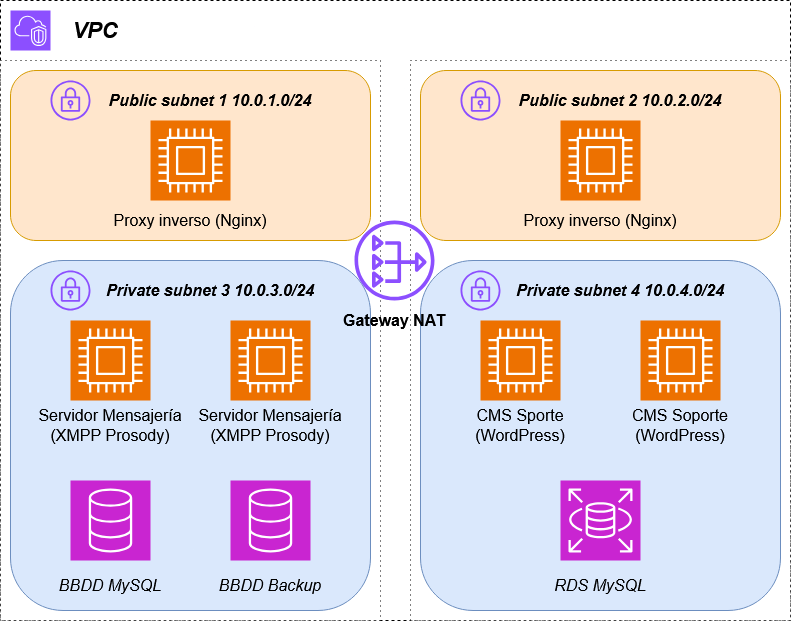

The diagram above was exported from draw.io. Its source (the exported page's mxGraphModel, read from the mxfile embedded in the PNG):
<mxGraphModel dx="1687" dy="979" grid="1" gridSize="10" guides="1" tooltips="1" connect="1" arrows="1" fold="1" page="1" pageScale="1" pageWidth="827" pageHeight="1169" math="0" shadow="0">
  <root>
    <mxCell id="0" />
    <mxCell id="1" parent="0" />
    <mxCell id="iEew1EUSJyRWEJ5nf-gL-58" value="" style="whiteSpace=wrap;html=1;dashed=1;" vertex="1" parent="1">
      <mxGeometry x="20" y="160" width="790" height="620" as="geometry" />
    </mxCell>
    <mxCell id="iEew1EUSJyRWEJ5nf-gL-60" value="" style="whiteSpace=wrap;html=1;dashed=1;dashPattern=1 4;" vertex="1" parent="1">
      <mxGeometry x="430" y="220" width="380" height="560" as="geometry" />
    </mxCell>
    <mxCell id="iEew1EUSJyRWEJ5nf-gL-59" value="" style="whiteSpace=wrap;html=1;dashed=1;dashPattern=1 4;" vertex="1" parent="1">
      <mxGeometry x="20" y="220" width="380" height="560" as="geometry" />
    </mxCell>
    <mxCell id="iEew1EUSJyRWEJ5nf-gL-51" value="" style="rounded=1;whiteSpace=wrap;html=1;fillColor=#dae8fc;strokeColor=#6c8ebf;" vertex="1" parent="1">
      <mxGeometry x="440" y="420" width="360" height="350" as="geometry" />
    </mxCell>
    <mxCell id="iEew1EUSJyRWEJ5nf-gL-50" value="" style="rounded=1;whiteSpace=wrap;html=1;fillColor=#ffe6cc;strokeColor=#d79b00;" vertex="1" parent="1">
      <mxGeometry x="440" y="230" width="360" height="170" as="geometry" />
    </mxCell>
    <mxCell id="iEew1EUSJyRWEJ5nf-gL-49" value="" style="rounded=1;whiteSpace=wrap;html=1;fillColor=#dae8fc;strokeColor=#6c8ebf;" vertex="1" parent="1">
      <mxGeometry x="30" y="420" width="360" height="350" as="geometry" />
    </mxCell>
    <mxCell id="iEew1EUSJyRWEJ5nf-gL-47" value="" style="rounded=1;whiteSpace=wrap;html=1;fillColor=#ffe6cc;strokeColor=#d79b00;" vertex="1" parent="1">
      <mxGeometry x="30" y="230" width="360" height="170" as="geometry" />
    </mxCell>
    <mxCell id="iEew1EUSJyRWEJ5nf-gL-2" value="" style="sketch=0;points=[[0,0,0],[0.25,0,0],[0.5,0,0],[0.75,0,0],[1,0,0],[0,1,0],[0.25,1,0],[0.5,1,0],[0.75,1,0],[1,1,0],[0,0.25,0],[0,0.5,0],[0,0.75,0],[1,0.25,0],[1,0.5,0],[1,0.75,0]];outlineConnect=0;fontColor=#232F3E;fillColor=#ED7100;strokeColor=#ffffff;dashed=0;verticalLabelPosition=bottom;verticalAlign=top;align=center;html=1;fontSize=12;fontStyle=0;aspect=fixed;shape=mxgraph.aws4.resourceIcon;resIcon=mxgraph.aws4.compute;" vertex="1" parent="1">
      <mxGeometry x="90" y="480" width="80" height="80" as="geometry" />
    </mxCell>
    <mxCell id="iEew1EUSJyRWEJ5nf-gL-3" value="" style="sketch=0;points=[[0,0,0],[0.25,0,0],[0.5,0,0],[0.75,0,0],[1,0,0],[0,1,0],[0.25,1,0],[0.5,1,0],[0.75,1,0],[1,1,0],[0,0.25,0],[0,0.5,0],[0,0.75,0],[1,0.25,0],[1,0.5,0],[1,0.75,0]];outlineConnect=0;fontColor=#232F3E;fillColor=#ED7100;strokeColor=#ffffff;dashed=0;verticalLabelPosition=bottom;verticalAlign=top;align=center;html=1;fontSize=12;fontStyle=0;aspect=fixed;shape=mxgraph.aws4.resourceIcon;resIcon=mxgraph.aws4.compute;" vertex="1" parent="1">
      <mxGeometry x="250" y="480" width="80" height="80" as="geometry" />
    </mxCell>
    <mxCell id="iEew1EUSJyRWEJ5nf-gL-5" value="Proxy inverso (Nginx)" style="text;strokeColor=none;fillColor=none;html=1;align=center;verticalAlign=middle;whiteSpace=wrap;rounded=0;fontSize=16;" vertex="1" parent="1">
      <mxGeometry x="130" y="360" width="160" height="40" as="geometry" />
    </mxCell>
    <mxCell id="iEew1EUSJyRWEJ5nf-gL-1" value="" style="sketch=0;points=[[0,0,0],[0.25,0,0],[0.5,0,0],[0.75,0,0],[1,0,0],[0,1,0],[0.25,1,0],[0.5,1,0],[0.75,1,0],[1,1,0],[0,0.25,0],[0,0.5,0],[0,0.75,0],[1,0.25,0],[1,0.5,0],[1,0.75,0]];outlineConnect=0;fontColor=#232F3E;fillColor=#ED7100;strokeColor=#ffffff;dashed=0;verticalLabelPosition=bottom;verticalAlign=top;align=center;html=1;fontSize=12;fontStyle=0;aspect=fixed;shape=mxgraph.aws4.resourceIcon;resIcon=mxgraph.aws4.compute;" vertex="1" parent="1">
      <mxGeometry x="170" y="280" width="80" height="80" as="geometry" />
    </mxCell>
    <mxCell id="iEew1EUSJyRWEJ5nf-gL-16" value="" style="sketch=0;points=[[0,0,0],[0.25,0,0],[0.5,0,0],[0.75,0,0],[1,0,0],[0,1,0],[0.25,1,0],[0.5,1,0],[0.75,1,0],[1,1,0],[0,0.25,0],[0,0.5,0],[0,0.75,0],[1,0.25,0],[1,0.5,0],[1,0.75,0]];outlineConnect=0;fontColor=#232F3E;fillColor=#C925D1;strokeColor=#ffffff;dashed=0;verticalLabelPosition=bottom;verticalAlign=top;align=center;html=1;fontSize=12;fontStyle=0;aspect=fixed;shape=mxgraph.aws4.resourceIcon;resIcon=mxgraph.aws4.database;" vertex="1" parent="1">
      <mxGeometry x="90" y="640" width="80" height="80" as="geometry" />
    </mxCell>
    <mxCell id="iEew1EUSJyRWEJ5nf-gL-17" value="" style="sketch=0;points=[[0,0,0],[0.25,0,0],[0.5,0,0],[0.75,0,0],[1,0,0],[0,1,0],[0.25,1,0],[0.5,1,0],[0.75,1,0],[1,1,0],[0,0.25,0],[0,0.5,0],[0,0.75,0],[1,0.25,0],[1,0.5,0],[1,0.75,0]];outlineConnect=0;fontColor=#232F3E;fillColor=#C925D1;strokeColor=#ffffff;dashed=0;verticalLabelPosition=bottom;verticalAlign=top;align=center;html=1;fontSize=12;fontStyle=0;aspect=fixed;shape=mxgraph.aws4.resourceIcon;resIcon=mxgraph.aws4.rds;" vertex="1" parent="1">
      <mxGeometry x="580" y="640" width="80" height="80" as="geometry" />
    </mxCell>
    <mxCell id="iEew1EUSJyRWEJ5nf-gL-19" value="" style="sketch=0;points=[[0,0,0],[0.25,0,0],[0.5,0,0],[0.75,0,0],[1,0,0],[0,1,0],[0.25,1,0],[0.5,1,0],[0.75,1,0],[1,1,0],[0,0.25,0],[0,0.5,0],[0,0.75,0],[1,0.25,0],[1,0.5,0],[1,0.75,0]];outlineConnect=0;fontColor=#232F3E;fillColor=#C925D1;strokeColor=#ffffff;dashed=0;verticalLabelPosition=bottom;verticalAlign=top;align=center;html=1;fontSize=12;fontStyle=0;aspect=fixed;shape=mxgraph.aws4.resourceIcon;resIcon=mxgraph.aws4.database;" vertex="1" parent="1">
      <mxGeometry x="250" y="640" width="80" height="80" as="geometry" />
    </mxCell>
    <mxCell id="iEew1EUSJyRWEJ5nf-gL-20" value="" style="sketch=0;points=[[0,0,0],[0.25,0,0],[0.5,0,0],[0.75,0,0],[1,0,0],[0,1,0],[0.25,1,0],[0.5,1,0],[0.75,1,0],[1,1,0],[0,0.25,0],[0,0.5,0],[0,0.75,0],[1,0.25,0],[1,0.5,0],[1,0.75,0]];outlineConnect=0;fontColor=#232F3E;fillColor=#8C4FFF;strokeColor=#ffffff;dashed=0;verticalLabelPosition=bottom;verticalAlign=top;align=center;html=1;fontSize=12;fontStyle=0;aspect=fixed;shape=mxgraph.aws4.resourceIcon;resIcon=mxgraph.aws4.vpc;" vertex="1" parent="1">
      <mxGeometry x="30" y="170" width="40" height="40" as="geometry" />
    </mxCell>
    <mxCell id="iEew1EUSJyRWEJ5nf-gL-25" value="" style="sketch=0;outlineConnect=0;fontColor=#232F3E;gradientColor=none;fillColor=#8C4FFF;strokeColor=none;dashed=0;verticalLabelPosition=bottom;verticalAlign=top;align=center;html=1;fontSize=12;fontStyle=0;aspect=fixed;pointerEvents=1;shape=mxgraph.aws4.vpn_gateway;fillStyle=auto;shadow=0;" vertex="1" parent="1">
      <mxGeometry x="70" y="240" width="40" height="40" as="geometry" />
    </mxCell>
    <mxCell id="iEew1EUSJyRWEJ5nf-gL-26" value="" style="sketch=0;outlineConnect=0;fontColor=#232F3E;gradientColor=none;fillColor=#8C4FFF;strokeColor=none;dashed=0;verticalLabelPosition=bottom;verticalAlign=top;align=center;html=1;fontSize=12;fontStyle=0;aspect=fixed;pointerEvents=1;shape=mxgraph.aws4.nat_gateway;" vertex="1" parent="1">
      <mxGeometry x="374" y="380" width="80" height="80" as="geometry" />
    </mxCell>
    <mxCell id="iEew1EUSJyRWEJ5nf-gL-27" value="Servidor Mensajería&lt;br&gt;(XMPP Prosody)" style="text;strokeColor=none;fillColor=none;html=1;align=center;verticalAlign=middle;whiteSpace=wrap;rounded=0;fontSize=16;" vertex="1" parent="1">
      <mxGeometry x="50" y="560" width="160" height="50" as="geometry" />
    </mxCell>
    <mxCell id="iEew1EUSJyRWEJ5nf-gL-28" value="Servidor Mensajería&lt;br&gt;(XMPP Prosody)" style="text;strokeColor=none;fillColor=none;html=1;align=center;verticalAlign=middle;whiteSpace=wrap;rounded=0;fontSize=16;" vertex="1" parent="1">
      <mxGeometry x="210" y="560" width="160" height="50" as="geometry" />
    </mxCell>
    <mxCell id="iEew1EUSJyRWEJ5nf-gL-29" value="&lt;i&gt;&lt;b&gt;Public subnet 1 10.0.1.0/24&lt;/b&gt;&lt;/i&gt;" style="text;strokeColor=none;fillColor=none;html=1;align=center;verticalAlign=middle;whiteSpace=wrap;rounded=0;fontSize=16;" vertex="1" parent="1">
      <mxGeometry x="120" y="240" width="220" height="40" as="geometry" />
    </mxCell>
    <mxCell id="iEew1EUSJyRWEJ5nf-gL-30" value="" style="sketch=0;outlineConnect=0;fontColor=#232F3E;gradientColor=none;fillColor=#8C4FFF;strokeColor=none;dashed=0;verticalLabelPosition=bottom;verticalAlign=top;align=center;html=1;fontSize=12;fontStyle=0;aspect=fixed;pointerEvents=1;shape=mxgraph.aws4.vpn_gateway;fillStyle=auto;shadow=0;" vertex="1" parent="1">
      <mxGeometry x="70" y="430" width="40" height="40" as="geometry" />
    </mxCell>
    <mxCell id="iEew1EUSJyRWEJ5nf-gL-31" value="&lt;i&gt;&lt;b&gt;Private subnet 3 10.0.3.0/24&lt;/b&gt;&lt;/i&gt;" style="text;strokeColor=none;fillColor=none;html=1;align=center;verticalAlign=middle;whiteSpace=wrap;rounded=0;fontSize=16;" vertex="1" parent="1">
      <mxGeometry x="120" y="430" width="220" height="40" as="geometry" />
    </mxCell>
    <mxCell id="iEew1EUSJyRWEJ5nf-gL-32" value="" style="sketch=0;points=[[0,0,0],[0.25,0,0],[0.5,0,0],[0.75,0,0],[1,0,0],[0,1,0],[0.25,1,0],[0.5,1,0],[0.75,1,0],[1,1,0],[0,0.25,0],[0,0.5,0],[0,0.75,0],[1,0.25,0],[1,0.5,0],[1,0.75,0]];outlineConnect=0;fontColor=#232F3E;fillColor=#ED7100;strokeColor=#ffffff;dashed=0;verticalLabelPosition=bottom;verticalAlign=top;align=center;html=1;fontSize=12;fontStyle=0;aspect=fixed;shape=mxgraph.aws4.resourceIcon;resIcon=mxgraph.aws4.compute;" vertex="1" parent="1">
      <mxGeometry x="500" y="480" width="80" height="80" as="geometry" />
    </mxCell>
    <mxCell id="iEew1EUSJyRWEJ5nf-gL-33" value="" style="sketch=0;points=[[0,0,0],[0.25,0,0],[0.5,0,0],[0.75,0,0],[1,0,0],[0,1,0],[0.25,1,0],[0.5,1,0],[0.75,1,0],[1,1,0],[0,0.25,0],[0,0.5,0],[0,0.75,0],[1,0.25,0],[1,0.5,0],[1,0.75,0]];outlineConnect=0;fontColor=#232F3E;fillColor=#ED7100;strokeColor=#ffffff;dashed=0;verticalLabelPosition=bottom;verticalAlign=top;align=center;html=1;fontSize=12;fontStyle=0;aspect=fixed;shape=mxgraph.aws4.resourceIcon;resIcon=mxgraph.aws4.compute;" vertex="1" parent="1">
      <mxGeometry x="660" y="480" width="80" height="80" as="geometry" />
    </mxCell>
    <mxCell id="iEew1EUSJyRWEJ5nf-gL-34" value="Proxy inverso (Nginx)" style="text;strokeColor=none;fillColor=none;html=1;align=center;verticalAlign=middle;whiteSpace=wrap;rounded=0;fontSize=16;" vertex="1" parent="1">
      <mxGeometry x="540" y="360" width="160" height="40" as="geometry" />
    </mxCell>
    <mxCell id="iEew1EUSJyRWEJ5nf-gL-35" value="" style="sketch=0;points=[[0,0,0],[0.25,0,0],[0.5,0,0],[0.75,0,0],[1,0,0],[0,1,0],[0.25,1,0],[0.5,1,0],[0.75,1,0],[1,1,0],[0,0.25,0],[0,0.5,0],[0,0.75,0],[1,0.25,0],[1,0.5,0],[1,0.75,0]];outlineConnect=0;fontColor=#232F3E;fillColor=#ED7100;strokeColor=#ffffff;dashed=0;verticalLabelPosition=bottom;verticalAlign=top;align=center;html=1;fontSize=12;fontStyle=0;aspect=fixed;shape=mxgraph.aws4.resourceIcon;resIcon=mxgraph.aws4.compute;" vertex="1" parent="1">
      <mxGeometry x="580" y="280" width="80" height="80" as="geometry" />
    </mxCell>
    <mxCell id="iEew1EUSJyRWEJ5nf-gL-36" value="" style="sketch=0;outlineConnect=0;fontColor=#232F3E;gradientColor=none;fillColor=#8C4FFF;strokeColor=none;dashed=0;verticalLabelPosition=bottom;verticalAlign=top;align=center;html=1;fontSize=12;fontStyle=0;aspect=fixed;pointerEvents=1;shape=mxgraph.aws4.vpn_gateway;fillStyle=auto;shadow=0;" vertex="1" parent="1">
      <mxGeometry x="480" y="240" width="40" height="40" as="geometry" />
    </mxCell>
    <mxCell id="iEew1EUSJyRWEJ5nf-gL-37" value="CMS Sporte (WordPress)" style="text;strokeColor=none;fillColor=none;html=1;align=center;verticalAlign=middle;whiteSpace=wrap;rounded=0;fontSize=16;" vertex="1" parent="1">
      <mxGeometry x="460" y="560" width="160" height="50" as="geometry" />
    </mxCell>
    <mxCell id="iEew1EUSJyRWEJ5nf-gL-38" value="CMS Soporte (WordPress)" style="text;strokeColor=none;fillColor=none;html=1;align=center;verticalAlign=middle;whiteSpace=wrap;rounded=0;fontSize=16;" vertex="1" parent="1">
      <mxGeometry x="620" y="560" width="160" height="50" as="geometry" />
    </mxCell>
    <mxCell id="iEew1EUSJyRWEJ5nf-gL-39" value="&lt;i&gt;&lt;b&gt;Public subnet 2 10.0.2.0/24&lt;/b&gt;&lt;/i&gt;" style="text;strokeColor=none;fillColor=none;html=1;align=center;verticalAlign=middle;whiteSpace=wrap;rounded=0;fontSize=16;" vertex="1" parent="1">
      <mxGeometry x="530" y="240" width="220" height="40" as="geometry" />
    </mxCell>
    <mxCell id="iEew1EUSJyRWEJ5nf-gL-40" value="" style="sketch=0;outlineConnect=0;fontColor=#232F3E;gradientColor=none;fillColor=#8C4FFF;strokeColor=none;dashed=0;verticalLabelPosition=bottom;verticalAlign=top;align=center;html=1;fontSize=12;fontStyle=0;aspect=fixed;pointerEvents=1;shape=mxgraph.aws4.vpn_gateway;fillStyle=auto;shadow=0;" vertex="1" parent="1">
      <mxGeometry x="480" y="430" width="40" height="40" as="geometry" />
    </mxCell>
    <mxCell id="iEew1EUSJyRWEJ5nf-gL-41" value="&lt;i&gt;&lt;b&gt;Private subnet 4 10.0.4.0/24&lt;/b&gt;&lt;/i&gt;" style="text;strokeColor=none;fillColor=none;html=1;align=center;verticalAlign=middle;whiteSpace=wrap;rounded=0;fontSize=16;" vertex="1" parent="1">
      <mxGeometry x="530" y="430" width="220" height="40" as="geometry" />
    </mxCell>
    <mxCell id="iEew1EUSJyRWEJ5nf-gL-42" value="&lt;div&gt;&lt;i&gt;BBDD Backup&lt;br&gt;&lt;/i&gt;&lt;/div&gt;" style="text;strokeColor=none;fillColor=none;html=1;align=center;verticalAlign=middle;whiteSpace=wrap;rounded=0;fontSize=16;" vertex="1" parent="1">
      <mxGeometry x="210" y="720" width="160" height="50" as="geometry" />
    </mxCell>
    <mxCell id="iEew1EUSJyRWEJ5nf-gL-43" value="&lt;div&gt;&lt;i&gt;BBDD MySQL&lt;br&gt;&lt;/i&gt;&lt;/div&gt;" style="text;strokeColor=none;fillColor=none;html=1;align=center;verticalAlign=middle;whiteSpace=wrap;rounded=0;fontSize=16;" vertex="1" parent="1">
      <mxGeometry x="50" y="720" width="160" height="50" as="geometry" />
    </mxCell>
    <mxCell id="iEew1EUSJyRWEJ5nf-gL-44" value="&lt;i&gt;RDS MySQL&lt;/i&gt;" style="text;strokeColor=none;fillColor=none;html=1;align=center;verticalAlign=middle;whiteSpace=wrap;rounded=0;fontSize=16;" vertex="1" parent="1">
      <mxGeometry x="540" y="720" width="160" height="50" as="geometry" />
    </mxCell>
    <mxCell id="iEew1EUSJyRWEJ5nf-gL-45" value="&lt;b&gt;Gateway NAT&lt;/b&gt;" style="text;strokeColor=none;fillColor=none;html=1;align=center;verticalAlign=middle;whiteSpace=wrap;rounded=0;fontSize=16;" vertex="1" parent="1">
      <mxGeometry x="359" y="460" width="110" height="40" as="geometry" />
    </mxCell>
    <mxCell id="iEew1EUSJyRWEJ5nf-gL-46" value="&lt;font style=&quot;font-size: 22px;&quot;&gt;&lt;b&gt;&lt;i&gt;VPC&lt;/i&gt;&lt;/b&gt;&lt;/font&gt;" style="text;strokeColor=none;fillColor=none;html=1;align=center;verticalAlign=middle;whiteSpace=wrap;rounded=0;fontSize=16;" vertex="1" parent="1">
      <mxGeometry x="90" y="170" width="50" height="40" as="geometry" />
    </mxCell>
  </root>
</mxGraphModel>